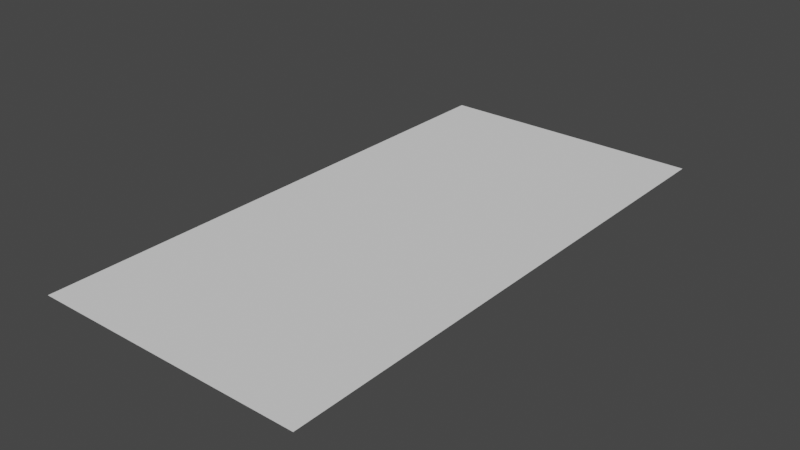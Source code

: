 # Source: LaserPlane.blend  (saved by Blender 3.2.14; exported with 4.5.12 LTS)
import bpy
from mathutils import Matrix  # noqa: F401  (used for matrix-valued properties, if any)

bpy.ops.wm.read_factory_settings(use_empty=True)
scene = bpy.context.scene
scene.name = 'Scene'

# ---- collections
col_collection = bpy.data.collections.new('Collection'); scene.collection.children.link(col_collection)

# ---- world
world_world = bpy.data.worlds.new('World'); scene.world = world_world
world_world.use_nodes = True; world_world.node_tree.nodes.clear()
_N = world_world.node_tree.nodes; _L = world_world.node_tree.links
n0 = _N.new('ShaderNodeOutputWorld'); n0.name = 'World Output'; n0.location = (300, 300)
n1 = _N.new('ShaderNodeBackground'); n1.name = 'Background'; n1.location = (10, 300)
n1.inputs[0].default_value = (0.05088, 0.05088, 0.05088, 1.0)
_L.new(n1.outputs[0], n0.inputs[0])
n0.is_active_output = True
world_world.color = (0.05088, 0.05088, 0.05088)
world_world.use_sun_shadow = False
world_world.sun_shadow_jitter_overblur = 0.0

# ---- meshes
me_plane = bpy.data.meshes.new('Plane')
me_plane.from_pydata([(-1.0, 0.0, 0.0), (1.0, 0.0, 0.0), (-1.0, 2.0, 0.0), (1.0, 2.0, 0.0)], [], [(0, 1, 3, 2)])
_uv = me_plane.uv_layers.new(name='UVMap')
_uv.uv.foreach_set('vector', [2.98e-08, 1.0, 0.0, 2.98e-08, 1.0, 0.0, 1.0, 1.0])
me_plane.update()

# ---- objects
ob_plane = bpy.data.objects.new('Plane', me_plane)

# ---- transforms, parenting, visibility, modifiers, constraints
ob_plane.location = (0.0, -2.0, 0.0)
ob_plane.scale = (1.0, 2.0, 1.0)

# ---- collection membership
col_collection.objects.link(ob_plane)

# ---- scene / render settings (as saved in the file)
scene.frame_start = 1; scene.frame_end = 250; scene.frame_set(1)
scene.render.engine = 'BLENDER_EEVEE_NEXT'
scene.cycles.sampling_pattern = 'TABULATED_SOBOL'
scene.cycles.use_light_tree = False
scene.view_settings.view_transform = 'Filmic'
bpy.context.view_layer.update()

# ---- added for rendering (the .blend has no active camera and no usable light): camera, sun
cam_auto = bpy.data.cameras.new('AutoCamera')
cam_auto.lens = 50.0
cam_auto.sensor_width = 36.0
cam_auto.clip_end = 1000.0
ob_auto_camera = bpy.data.objects.new('AutoCamera', cam_auto)
scene.collection.objects.link(ob_auto_camera)
ob_auto_camera.location = (4.13773, -4.96528, 3.31018)
ob_auto_camera.rotation_euler = (1.09748, -7.21219e-08, 0.694738)
scene.camera = ob_auto_camera
light_auto_sun = bpy.data.lights.new('AutoSun', 'SUN')
light_auto_sun.energy = 3.0
light_auto_sun.angle = 0.0523599
ob_auto_sun = bpy.data.objects.new('AutoSun', light_auto_sun)
scene.collection.objects.link(ob_auto_sun)
ob_auto_sun.rotation_euler = (0.872665, 0.174533, 0.523599)
bpy.context.view_layer.update()
